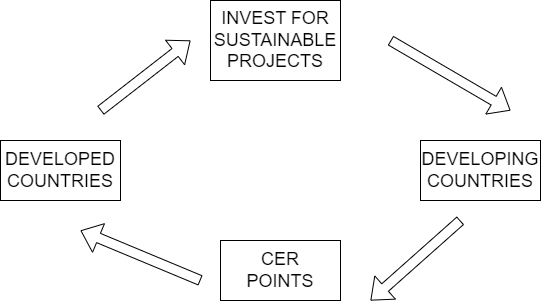

The diagram above was exported from draw.io. Its source (the exported page's mxGraphModel, read from the mxfile embedded in the PNG):
<mxGraphModel dx="1050" dy="1822" grid="1" gridSize="10" guides="1" tooltips="1" connect="1" arrows="1" fold="1" page="1" pageScale="1" pageWidth="827" pageHeight="1169" math="0" shadow="0">
  <root>
    <mxCell id="0" />
    <mxCell id="1" parent="0" />
    <mxCell id="gqDjRKyjIqkl1lALLMjK-1" value="DEVELOPED&lt;div&gt;COUNTRIES&lt;/div&gt;" style="rounded=0;whiteSpace=wrap;html=1;fontSize=18;" parent="1" vertex="1">
      <mxGeometry x="100" y="-370" width="120" height="60" as="geometry" />
    </mxCell>
    <mxCell id="gqDjRKyjIqkl1lALLMjK-2" value="CER&lt;div&gt;POINTS&lt;/div&gt;" style="rounded=0;whiteSpace=wrap;html=1;fontSize=18;" parent="1" vertex="1">
      <mxGeometry x="320" y="-270" width="120" height="60" as="geometry" />
    </mxCell>
    <mxCell id="gqDjRKyjIqkl1lALLMjK-3" value="DEVELOPING&lt;div&gt;COUNTRIES&lt;/div&gt;" style="rounded=0;whiteSpace=wrap;html=1;fontSize=18;" parent="1" vertex="1">
      <mxGeometry x="520" y="-370" width="120" height="60" as="geometry" />
    </mxCell>
    <mxCell id="gqDjRKyjIqkl1lALLMjK-4" value="INVEST FOR&lt;div&gt;SUSTAINABLE&lt;/div&gt;&lt;div&gt;PROJECTS&lt;/div&gt;" style="rounded=0;whiteSpace=wrap;html=1;fontSize=18;" parent="1" vertex="1">
      <mxGeometry x="310" y="-510" width="130" height="80" as="geometry" />
    </mxCell>
    <mxCell id="gqDjRKyjIqkl1lALLMjK-6" value="" style="shape=flexArrow;endArrow=classic;html=1;rounded=0;strokeColor=#000000;fillColor=default;" parent="1" edge="1">
      <mxGeometry width="50" height="50" relative="1" as="geometry">
        <mxPoint x="560" y="-290" as="sourcePoint" />
        <mxPoint x="470" y="-210" as="targetPoint" />
      </mxGeometry>
    </mxCell>
    <mxCell id="gqDjRKyjIqkl1lALLMjK-7" value="" style="shape=flexArrow;endArrow=classic;html=1;rounded=0;strokeColor=#000000;fillColor=default;" parent="1" edge="1">
      <mxGeometry width="50" height="50" relative="1" as="geometry">
        <mxPoint x="200" y="-400" as="sourcePoint" />
        <mxPoint x="290" y="-470" as="targetPoint" />
      </mxGeometry>
    </mxCell>
    <mxCell id="gqDjRKyjIqkl1lALLMjK-8" value="" style="shape=flexArrow;endArrow=classic;html=1;rounded=0;strokeColor=#000000;fillColor=default;" parent="1" edge="1">
      <mxGeometry width="50" height="50" relative="1" as="geometry">
        <mxPoint x="300" y="-230" as="sourcePoint" />
        <mxPoint x="180" y="-280" as="targetPoint" />
      </mxGeometry>
    </mxCell>
    <mxCell id="gqDjRKyjIqkl1lALLMjK-9" value="" style="shape=flexArrow;endArrow=classic;html=1;rounded=0;fillColor=default;strokeColor=#000000;" parent="1" edge="1">
      <mxGeometry width="50" height="50" relative="1" as="geometry">
        <mxPoint x="490" y="-470" as="sourcePoint" />
        <mxPoint x="610" y="-400" as="targetPoint" />
      </mxGeometry>
    </mxCell>
  </root>
</mxGraphModel>